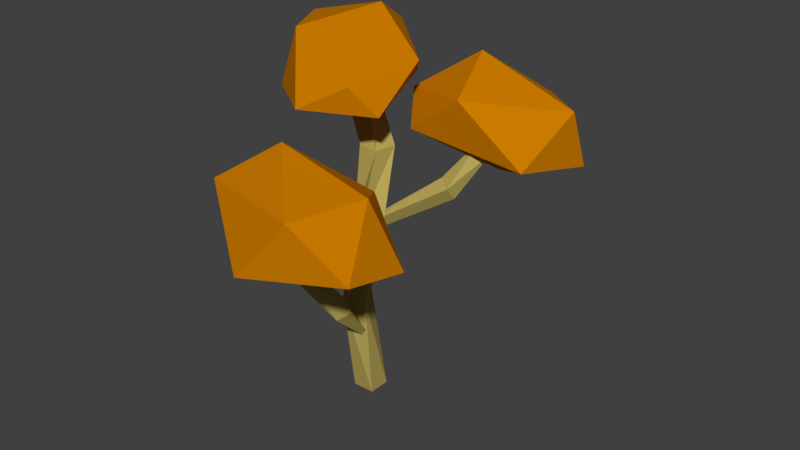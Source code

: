 # Source: Tree_Fall_8.blend  (saved by Blender 2.79.0; exported with 4.5.12 LTS)
import bpy
from mathutils import Matrix  # noqa: F401  (used for matrix-valued properties, if any)

bpy.ops.wm.read_factory_settings(use_empty=True)
scene = bpy.context.scene
scene.name = 'Scene'

# ---- collections
col_collection_1 = bpy.data.collections.new('Collection 1'); scene.collection.children.link(col_collection_1)

# ---- materials (node trees are filled in below, after node groups)
mat_secondary = bpy.data.materials.new('Secondary')
mat_secondary.alpha_threshold = 0.0
mat_secondary.use_transparent_shadow = False
mat_secondary.diffuse_color = (0.6, 0.2, 0.0, 1.0)
mat_secondary.roughness = 0.5
mat_primairy = bpy.data.materials.new('Primairy')
mat_primairy.alpha_threshold = 0.0
mat_primairy.use_transparent_shadow = False
mat_primairy.diffuse_color = (0.477, 0.3853, 0.1019, 1.0)
mat_primairy.roughness = 0.5
mat_primairy.line_color = (0.0, 0.0, 0.0, 1.0)

# ---- material node trees

# ---- world
world_world = bpy.data.worlds.new('World'); scene.world = world_world
world_world.color = (0.05088, 0.05088, 0.05088)
world_world.use_sun_shadow = False
world_world.sun_shadow_jitter_overblur = 0.0
world_world.cycles.sampling_method = 'MANUAL'

# ---- meshes
me_icosphere = bpy.data.meshes.new('Icosphere')
me_icosphere.from_pydata([(0.2449, -0.2679, -0.361), (0.3365, -0.6751, -0.2099), (-0.2344, -0.8054, -0.0773), (-0.6609, -0.05282, -0.1737), (-0.1329, 0.8132, -0.154), (0.4986, 0.3781, -0.2452), (0.1598, -0.5052, 0.3517), (-0.4742, -0.4411, 0.3345), (-0.3601, 0.6761, 0.2311), (0.245, 0.9058, 0.1905), (0.5737, -0.02629, 0.1061), (0.004013, 0.3066, 0.5418)], [], [(0, 1, 2), (1, 0, 5), (0, 2, 3), (0, 3, 4), (0, 4, 5), (1, 5, 10), (2, 1, 6), (3, 2, 7), (4, 3, 8), (5, 4, 9), (1, 10, 6), (2, 6, 7), (3, 7, 8), (4, 8, 9), (5, 9, 10), (6, 10, 11), (7, 6, 11), (8, 7, 11), (9, 8, 11), (10, 9, 11)])
me_icosphere.materials.append(mat_secondary)
me_icosphere.use_remesh_preserve_volume = False
me_icosphere.use_remesh_preserve_attributes = False
me_icosphere.use_mirror_vertex_groups = False
me_icosphere.update()
me_cube = bpy.data.meshes.new('Cube')
me_cube.from_pydata([(0.09348, 0.09348, 0.0), (0.09348, -0.09348, 0.0), (-0.09348, -0.09348, 0.0), (-0.09348, 0.09348, 0.0), (0.04527, -0.02355, 0.9348), (0.1242, -0.193, 0.9348), (-0.04527, -0.272, 0.9348), (-0.1242, -0.1025, 0.9348), (0.08921, 0.01756, 1.615), (0.2371, -0.09681, 1.615), (0.1227, -0.2447, 1.615), (-0.02516, -0.1303, 1.615), (-0.03845, 0.174, 2.159), (0.1465, 0.1464, 2.159), (0.1188, -0.03855, 2.159), (-0.0661, -0.0109, 2.159), (-0.4048, 0.308, 2.505), (-0.229, 0.3719, 2.505), (-0.1652, 0.1962, 2.505), (-0.3409, 0.1323, 2.505)], [], [(0, 1, 2, 3), (6, 5, 9, 10), (0, 4, 5, 1), (1, 5, 6, 2), (2, 6, 7, 3), (4, 0, 3, 7), (11, 10, 14, 15), (5, 4, 8, 9), (7, 6, 10, 11), (4, 7, 11, 8), (12, 15, 19, 16), (8, 11, 15, 12), (10, 9, 13, 14), (9, 8, 12, 13), (16, 19, 18, 17), (14, 13, 17, 18), (13, 12, 16, 17), (15, 14, 18, 19)])
me_cube.materials.append(mat_primairy)
me_cube.use_remesh_preserve_volume = False
me_cube.use_remesh_preserve_attributes = False
me_cube.use_mirror_vertex_groups = False
me_cube.update()
me_cube_001 = bpy.data.meshes.new('Cube.001')
me_cube_001.from_pydata([(0.04223, 0.05479, 0.03455), (0.008694, 0.009498, -0.007296), (-0.05482, 0.02594, -0.02482), (0.02854, 0.08601, -0.04827), (-0.02134, 0.1029, 0.6583), (-0.1168, 0.01529, 0.6399), (-0.2056, 0.1113, 0.6436), (-0.1102, 0.1989, 0.662), (0.04506, 0.008727, 1.078), (-0.0853, 0.00531, 1.067), (-0.08866, 0.1361, 1.066), (0.04171, 0.1396, 1.077)], [], [(0, 1, 2, 3), (0, 4, 5, 1), (1, 5, 6, 2), (2, 6, 7, 3), (4, 0, 3, 7), (6, 5, 9, 10), (8, 11, 10, 9), (5, 4, 8, 9), (7, 6, 10, 11), (4, 7, 11, 8)])
me_cube_001.materials.append(mat_primairy)
me_cube_001.use_remesh_preserve_volume = False
me_cube_001.use_remesh_preserve_attributes = False
me_cube_001.use_mirror_vertex_groups = False
me_cube_001.update()
me_cube_002 = bpy.data.meshes.new('Cube.002')
me_cube_002.from_pydata([(0.04223, 0.05479, 0.03455), (0.008694, 0.009498, -0.007296), (-0.007368, 0.02541, -0.03153), (0.04926, 0.04674, -0.02065), (0.07607, 0.1008, 0.583), (-0.0194, 0.01317, 0.5646), (-0.1082, 0.1092, 0.5683), (-0.01275, 0.1968, 0.5867), (0.1206, 0.2405, 0.981), (-0.0002177, 0.2476, 1.031), (0.007412, 0.3782, 1.031), (0.1282, 0.3711, 0.9809), (0.2475, 0.2081, 1.417), (0.1475, 0.2867, 1.448), (0.2246, 0.3912, 1.432), (0.3246, 0.3126, 1.401)], [], [(0, 1, 2, 3), (0, 4, 5, 1), (1, 5, 6, 2), (2, 6, 7, 3), (4, 0, 3, 7), (6, 5, 9, 10), (10, 9, 13, 14), (5, 4, 8, 9), (7, 6, 10, 11), (4, 7, 11, 8), (12, 15, 14, 13), (9, 8, 12, 13), (11, 10, 14, 15), (8, 11, 15, 12)])
me_cube_002.materials.append(mat_primairy)
me_cube_002.use_remesh_preserve_volume = False
me_cube_002.use_remesh_preserve_attributes = False
me_cube_002.use_mirror_vertex_groups = False
me_cube_002.update()
me_icosphere_001 = bpy.data.meshes.new('Icosphere.001')
me_icosphere_001.from_pydata([(0.2329, -0.2497, -0.3553), (0.2665, -0.5571, -0.2064), (-0.2702, -0.7292, -0.07561), (-0.5668, -0.1925, -0.1706), (0.02118, 0.5502, -0.1513), (0.5436, 0.2872, -0.2412), (0.1261, -0.4458, 0.3475), (-0.4442, -0.4735, 0.3304), (-0.3874, 0.3559, 0.205), (0.3384, 0.5511, 0.1133), (0.5624, -0.02014, 0.1052), (0.08378, 0.1705, 0.5349)], [], [(0, 1, 2), (1, 0, 5), (0, 2, 3), (0, 3, 4), (0, 4, 5), (1, 5, 10), (2, 1, 6), (3, 2, 7), (4, 3, 8), (5, 4, 9), (1, 10, 6), (2, 6, 7), (3, 7, 8), (4, 8, 9), (5, 9, 10), (6, 10, 11), (7, 6, 11), (8, 7, 11), (9, 8, 11), (10, 9, 11)])
me_icosphere_001.materials.append(mat_secondary)
me_icosphere_001.use_remesh_preserve_volume = False
me_icosphere_001.use_remesh_preserve_attributes = False
me_icosphere_001.use_mirror_vertex_groups = False
me_icosphere_001.update()
me_icosphere_002 = bpy.data.meshes.new('Icosphere.002')
me_icosphere_002.from_pydata([(-0.3256, 0.05918, -0.3198), (0.3267, -0.6239, -0.1424), (-0.2483, -0.7766, -0.1081), (-0.6626, -0.2063, -0.167), (-0.2001, 0.9127, -0.1255), (0.1609, 0.5001, -0.1674), (0.1336, -0.7148, 0.08797), (-0.4751, -0.2911, 0.3294), (-0.6876, 0.426, 0.2439), (-0.01034, 0.6017, 0.2053), (0.445, -0.1747, 0.1578), (-0.004349, 0.1882, 0.4426)], [], [(0, 1, 2), (1, 0, 5), (0, 2, 3), (0, 3, 4), (0, 4, 5), (1, 5, 10), (2, 1, 6), (3, 2, 7), (4, 3, 8), (5, 4, 9), (1, 10, 6), (2, 6, 7), (3, 7, 8), (4, 8, 9), (5, 9, 10), (6, 10, 11), (7, 6, 11), (8, 7, 11), (9, 8, 11), (10, 9, 11)])
me_icosphere_002.materials.append(mat_secondary)
me_icosphere_002.use_remesh_preserve_volume = False
me_icosphere_002.use_remesh_preserve_attributes = False
me_icosphere_002.use_mirror_vertex_groups = False
me_icosphere_002.update()

# ---- objects
ob_leaves = bpy.data.objects.new('Leaves', me_icosphere)
ob_trunk = bpy.data.objects.new('Trunk', me_cube)
ob_trunk_001 = bpy.data.objects.new('Trunk.001', me_cube_001)
ob_trunk_002 = bpy.data.objects.new('Trunk.002', me_cube_002)
ob_leaves_001 = bpy.data.objects.new('Leaves.001', me_icosphere_001)
ob_leaves_002 = bpy.data.objects.new('Leaves.002', me_icosphere_002)

# ---- transforms, parenting, visibility, modifiers, constraints
ob_leaves.location = (0.1155, -0.7783, 1.821)
ob_leaves.rotation_euler = (0.0, -0.0, 1.367)
ob_leaves.lineart.crease_threshold = 0.0
ob_trunk.location = (0.01077, -0.01366, -0.003897)
ob_trunk.lock_rotations_4d = False
ob_trunk.empty_display_type = 'ARROWS'
ob_trunk.lineart.crease_threshold = 0.0
ob_trunk_001.location = (0.1036, -0.04128, 1.566)
ob_trunk_001.rotation_euler = (0.337, -0.84, 3.358)
ob_trunk_001.lock_rotations_4d = False
ob_trunk_001.empty_display_type = 'ARROWS'
ob_trunk_001.lineart.crease_threshold = 0.0
ob_trunk_002.location = (0.09427, -0.08877, 0.5211)
ob_trunk_002.rotation_euler = (0.0, -0.6581, 1.904)
ob_trunk_002.lock_rotations_4d = False
ob_trunk_002.empty_display_type = 'ARROWS'
ob_trunk_002.lineart.crease_threshold = 0.0
ob_leaves_001.location = (0.6873, 0.571, 2.308)
ob_leaves_001.rotation_euler = (0.2729, 0.1385, -3.897)
ob_leaves_001.lineart.crease_threshold = 0.0
ob_leaves_002.location = (-0.09121, 0.1698, 2.717)
ob_leaves_002.rotation_euler = (0.0, -0.0, 0.2972)
ob_leaves_002.lineart.crease_threshold = 0.0

# ---- collection membership
col_collection_1.objects.link(ob_leaves)
col_collection_1.objects.link(ob_trunk)
col_collection_1.objects.link(ob_trunk_001)
col_collection_1.objects.link(ob_trunk_002)
col_collection_1.objects.link(ob_leaves_001)
col_collection_1.objects.link(ob_leaves_002)

# ---- scene / render settings (as saved in the file)
scene.frame_start = 1; scene.frame_end = 250; scene.frame_set(1)
scene.render.engine = 'BLENDER_EEVEE_NEXT'
scene.render.resolution_percentage = 50
scene.render.dither_intensity = 0.0
scene.cycles.use_denoising = False
scene.cycles.samples = 128
scene.cycles.sampling_pattern = 'TABULATED_SOBOL'
scene.cycles.use_adaptive_sampling = False
scene.cycles.use_light_tree = False
scene.cycles.blur_glossy = 0.0
scene.cycles.sample_clamp_indirect = 0.0
scene.view_settings.view_transform = 'Standard'
bpy.context.view_layer.update()

# ---- added for rendering (the .blend has no active camera and no usable light): camera, sun
cam_auto = bpy.data.cameras.new('AutoCamera')
cam_auto.lens = 50.0
cam_auto.sensor_width = 36.0
cam_auto.clip_end = 1000.0
ob_auto_camera = bpy.data.objects.new('AutoCamera', cam_auto)
scene.collection.objects.link(ob_auto_camera)
ob_auto_camera.location = (5.14383, -5.79019, 5.44183)
ob_auto_camera.rotation_euler = (1.09748, -7.21219e-08, 0.694738)
scene.camera = ob_auto_camera
light_auto_sun = bpy.data.lights.new('AutoSun', 'SUN')
light_auto_sun.energy = 3.0
light_auto_sun.angle = 0.0523599
ob_auto_sun = bpy.data.objects.new('AutoSun', light_auto_sun)
scene.collection.objects.link(ob_auto_sun)
ob_auto_sun.rotation_euler = (0.872665, 0.174533, 0.523599)
bpy.context.view_layer.update()
